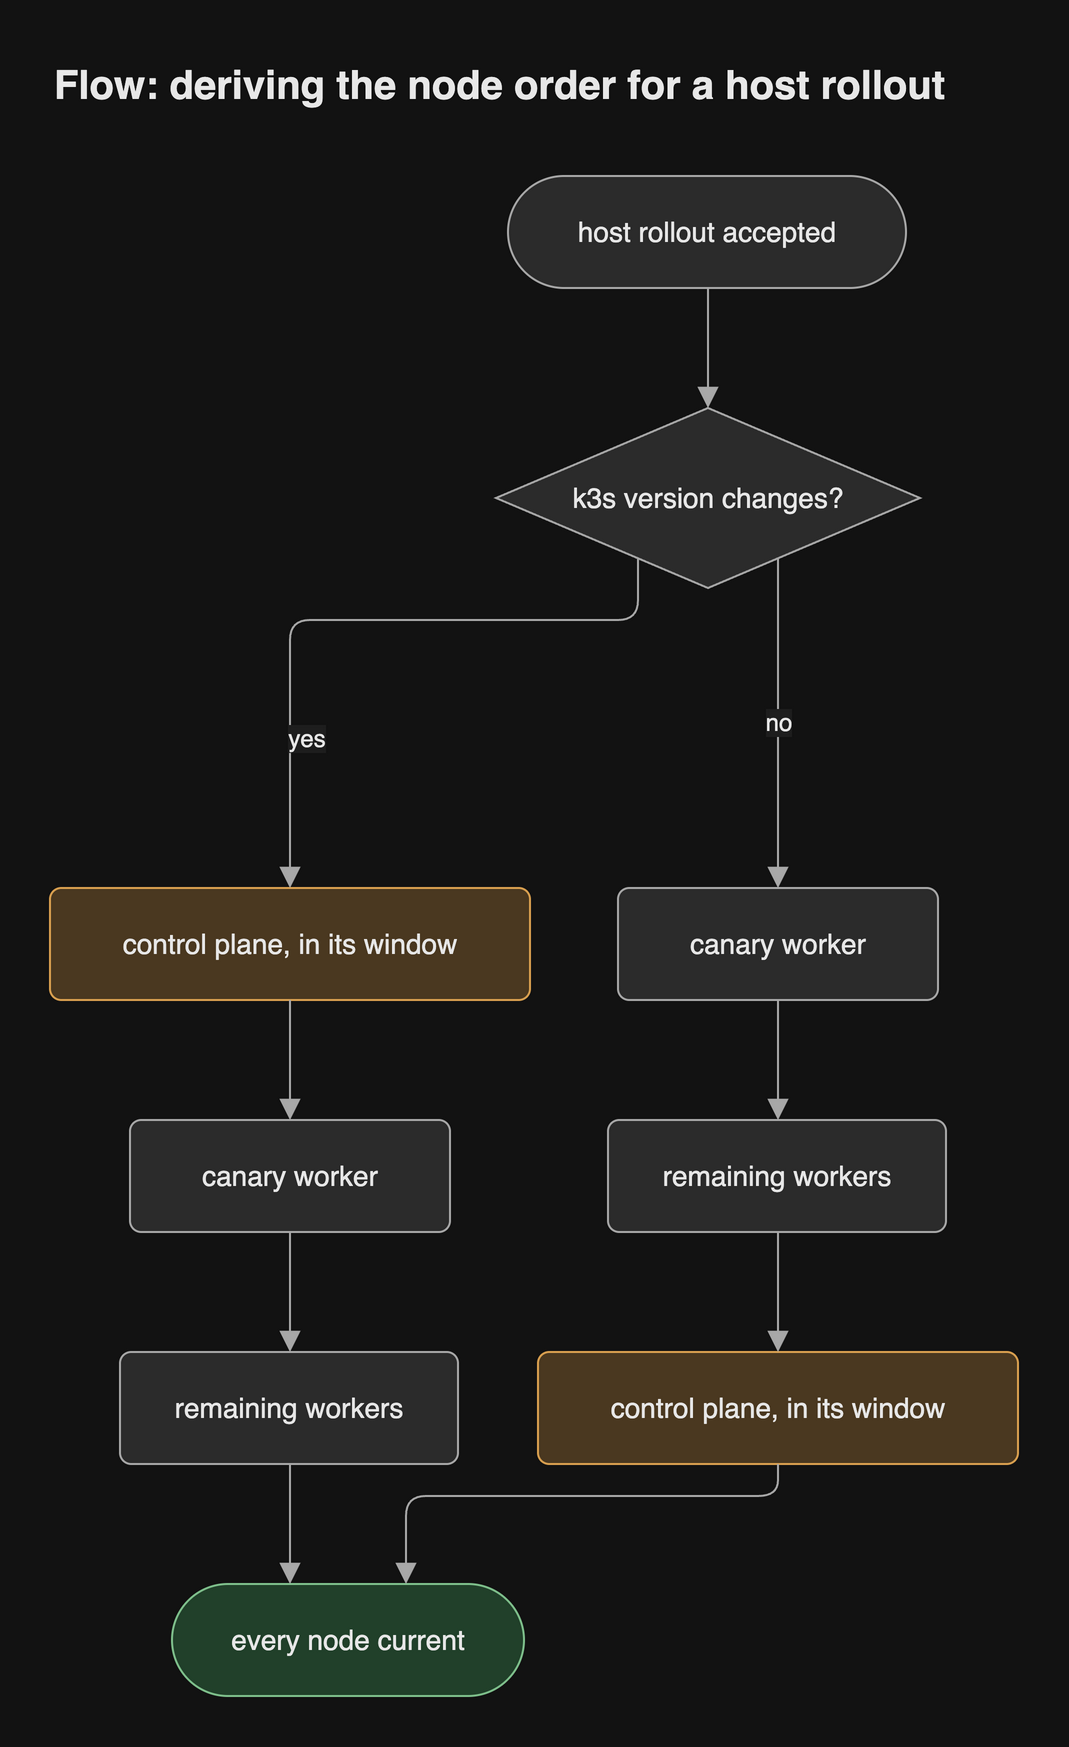

The diagram above was exported from draw.io. Its source (the exported page's mxGraphModel, read from the mxfile embedded in the PNG):
<mxGraphModel grid="0" gridSize="10" guides="1" tooltips="1" connect="1" arrows="1" fold="0" page="0" pageScale="1" pageWidth="827" pageHeight="1169" math="0" shadow="0">
  <root>
    <mxCell id="0" />
    <mxCell id="1" parent="0" />
    <mxCell id="start" parent="1" style="rounded=1;arcSize=50;html=1;whiteSpace=wrap;fontSize=14;fontColor=light-dark(#1a1a1a,#e8e8e8);fillColor=light-dark(#f5f5f5,#2b2b2b);strokeColor=light-dark(#666666,#a8a8a8);fontFamily=Helvetica;" value="host rollout accepted" vertex="1">
      <mxGeometry height="56" width="199" x="241" y="12" as="geometry" />
    </mxCell>
    <mxCell id="q" parent="1" style="rhombus;html=1;whiteSpace=wrap;fontSize=14;fontColor=light-dark(#1a1a1a,#e8e8e8);fillColor=light-dark(#f5f5f5,#2b2b2b);strokeColor=light-dark(#666666,#a8a8a8);fontFamily=Helvetica;" value="k3s version changes?" vertex="1">
      <mxGeometry height="90" width="212" x="235" y="128" as="geometry" />
    </mxCell>
    <mxCell id="cp1" parent="1" style="rounded=1;arcSize=10;html=1;whiteSpace=wrap;fontSize=14;fontColor=light-dark(#1a1a1a,#e8e8e8);fillColor=light-dark(#ffe6cc,#4a3820);strokeColor=light-dark(#d79b00,#d9a050);fontFamily=Helvetica;" value="control plane, in its window" vertex="1">
      <mxGeometry height="56" width="240" x="12" y="368" as="geometry" />
    </mxCell>
    <mxCell id="can1" parent="1" style="rounded=1;arcSize=10;html=1;whiteSpace=wrap;fontSize=14;fontColor=light-dark(#1a1a1a,#e8e8e8);fillColor=light-dark(#f5f5f5,#2b2b2b);strokeColor=light-dark(#666666,#a8a8a8);fontFamily=Helvetica;" value="canary worker" vertex="1">
      <mxGeometry height="56" width="160" x="52" y="484" as="geometry" />
    </mxCell>
    <mxCell id="w1" parent="1" style="rounded=1;arcSize=10;html=1;whiteSpace=wrap;fontSize=14;fontColor=light-dark(#1a1a1a,#e8e8e8);fillColor=light-dark(#f5f5f5,#2b2b2b);strokeColor=light-dark(#666666,#a8a8a8);fontFamily=Helvetica;" value="remaining workers" vertex="1">
      <mxGeometry height="56" width="169" x="47" y="600" as="geometry" />
    </mxCell>
    <mxCell id="can2" parent="1" style="rounded=1;arcSize=10;html=1;whiteSpace=wrap;fontSize=14;fontColor=light-dark(#1a1a1a,#e8e8e8);fillColor=light-dark(#f5f5f5,#2b2b2b);strokeColor=light-dark(#666666,#a8a8a8);fontFamily=Helvetica;" value="canary worker" vertex="1">
      <mxGeometry height="56" width="160" x="296" y="368" as="geometry" />
    </mxCell>
    <mxCell id="w2" parent="1" style="rounded=1;arcSize=10;html=1;whiteSpace=wrap;fontSize=14;fontColor=light-dark(#1a1a1a,#e8e8e8);fillColor=light-dark(#f5f5f5,#2b2b2b);strokeColor=light-dark(#666666,#a8a8a8);fontFamily=Helvetica;" value="remaining workers" vertex="1">
      <mxGeometry height="56" width="169" x="291" y="484" as="geometry" />
    </mxCell>
    <mxCell id="cp2" parent="1" style="rounded=1;arcSize=10;html=1;whiteSpace=wrap;fontSize=14;fontColor=light-dark(#1a1a1a,#e8e8e8);fillColor=light-dark(#ffe6cc,#4a3820);strokeColor=light-dark(#d79b00,#d9a050);fontFamily=Helvetica;" value="control plane, in its window" vertex="1">
      <mxGeometry height="56" width="240" x="256" y="600" as="geometry" />
    </mxCell>
    <mxCell id="end" parent="1" style="rounded=1;arcSize=50;html=1;whiteSpace=wrap;fontSize=14;fontColor=light-dark(#1a1a1a,#e8e8e8);fillColor=light-dark(#d5e8d4,#21402a);strokeColor=light-dark(#82b366,#7fc08c);fontFamily=Helvetica;" value="every node current" vertex="1">
      <mxGeometry height="56" width="176" x="73" y="716" as="geometry" />
    </mxCell>
    <mxCell id="e1" edge="1" parent="1" source="start" style="html=1;rounded=1;fontSize=14;fontSize=12;fontColor=light-dark(#1a1a1a,#e8e8e8);strokeColor=light-dark(#666666,#a8a8a8);endArrow=block;endFill=1;endSize=8;curved=0;exitX=0.5025;exitY=1;entryX=0.5;entryY=0;edgeStyle=orthogonalEdgeStyle;fontFamily=Helvetica;labelBackgroundColor=light-dark(#ffffff,#1e1e1e);" target="q" value="">
      <mxGeometry relative="1" as="geometry">
        <Array as="points">
          <mxPoint x="341" y="98" />
        </Array>
      </mxGeometry>
    </mxCell>
    <mxCell id="e2" edge="1" parent="1" source="q" style="html=1;rounded=1;fontSize=14;fontSize=12;fontColor=light-dark(#1a1a1a,#e8e8e8);strokeColor=light-dark(#666666,#a8a8a8);endArrow=block;endFill=1;endSize=8;noEdgeStyle=1;orthogonal=1;curved=0;exitX=0.3349;exitY=0.8349;entryX=0.5;entryY=0;fontFamily=Helvetica;labelBackgroundColor=light-dark(#ffffff,#1e1e1e);" target="cp1" value="yes">
      <mxGeometry relative="1" as="geometry">
        <mxPoint x="-28" y="59" as="offset" />
        <Array as="points">
          <mxPoint x="306" y="234" />
          <mxPoint x="132" y="234" />
        </Array>
      </mxGeometry>
    </mxCell>
    <mxCell id="e3" edge="1" parent="1" source="q" style="html=1;rounded=1;fontSize=14;fontSize=12;fontColor=light-dark(#1a1a1a,#e8e8e8);strokeColor=light-dark(#666666,#a8a8a8);endArrow=block;endFill=1;endSize=8;noEdgeStyle=1;orthogonal=1;curved=0;exitX=0.6651;exitY=0.8349;entryX=0.5;entryY=0;fontFamily=Helvetica;labelBackgroundColor=light-dark(#ffffff,#1e1e1e);" target="can2" value="no">
      <mxGeometry relative="1" as="geometry">
        <mxPoint as="offset" />
        <Array as="points">
          <mxPoint x="376" y="218" />
        </Array>
      </mxGeometry>
    </mxCell>
    <mxCell id="e4" edge="1" parent="1" source="cp1" style="html=1;rounded=1;fontSize=14;fontSize=12;fontColor=light-dark(#1a1a1a,#e8e8e8);strokeColor=light-dark(#666666,#a8a8a8);endArrow=block;endFill=1;endSize=8;curved=0;exitX=0.5;exitY=1;entryX=0.5;entryY=0;edgeStyle=orthogonalEdgeStyle;fontFamily=Helvetica;labelBackgroundColor=light-dark(#ffffff,#1e1e1e);" target="can1" value="">
      <mxGeometry relative="1" as="geometry">
        <Array as="points">
          <mxPoint x="132" y="454" />
        </Array>
      </mxGeometry>
    </mxCell>
    <mxCell id="e5" edge="1" parent="1" source="can1" style="html=1;rounded=1;fontSize=14;fontSize=12;fontColor=light-dark(#1a1a1a,#e8e8e8);strokeColor=light-dark(#666666,#a8a8a8);endArrow=block;endFill=1;endSize=8;curved=0;exitX=0.5;exitY=1;entryX=0.503;entryY=0;edgeStyle=orthogonalEdgeStyle;fontFamily=Helvetica;labelBackgroundColor=light-dark(#ffffff,#1e1e1e);" target="w1" value="">
      <mxGeometry relative="1" as="geometry">
        <Array as="points">
          <mxPoint x="132" y="570" />
        </Array>
      </mxGeometry>
    </mxCell>
    <mxCell id="e6" edge="1" parent="1" source="w1" style="html=1;rounded=1;fontSize=14;fontSize=12;fontColor=light-dark(#1a1a1a,#e8e8e8);strokeColor=light-dark(#666666,#a8a8a8);endArrow=block;endFill=1;endSize=8;curved=0;exitX=0.503;exitY=1;entryX=0.3352;entryY=0;edgeStyle=orthogonalEdgeStyle;fontFamily=Helvetica;labelBackgroundColor=light-dark(#ffffff,#1e1e1e);" target="end" value="">
      <mxGeometry relative="1" as="geometry">
        <Array as="points">
          <mxPoint x="132" y="686" />
        </Array>
      </mxGeometry>
    </mxCell>
    <mxCell id="e7" edge="1" parent="1" source="can2" style="html=1;rounded=1;fontSize=14;fontSize=12;fontColor=light-dark(#1a1a1a,#e8e8e8);strokeColor=light-dark(#666666,#a8a8a8);endArrow=block;endFill=1;endSize=8;curved=0;exitX=0.5;exitY=1;entryX=0.503;entryY=0;edgeStyle=orthogonalEdgeStyle;fontFamily=Helvetica;labelBackgroundColor=light-dark(#ffffff,#1e1e1e);" target="w2" value="">
      <mxGeometry relative="1" as="geometry">
        <Array as="points">
          <mxPoint x="376" y="454" />
        </Array>
      </mxGeometry>
    </mxCell>
    <mxCell id="e8" edge="1" parent="1" source="w2" style="html=1;rounded=1;fontSize=14;fontSize=12;fontColor=light-dark(#1a1a1a,#e8e8e8);strokeColor=light-dark(#666666,#a8a8a8);endArrow=block;endFill=1;endSize=8;curved=0;exitX=0.503;exitY=1;entryX=0.5;entryY=0;edgeStyle=orthogonalEdgeStyle;fontFamily=Helvetica;labelBackgroundColor=light-dark(#ffffff,#1e1e1e);" target="cp2" value="">
      <mxGeometry relative="1" as="geometry">
        <Array as="points">
          <mxPoint x="376" y="570" />
        </Array>
      </mxGeometry>
    </mxCell>
    <mxCell id="e9" edge="1" parent="1" source="cp2" style="html=1;rounded=1;fontSize=14;fontSize=12;fontColor=light-dark(#1a1a1a,#e8e8e8);strokeColor=light-dark(#666666,#a8a8a8);endArrow=block;endFill=1;endSize=8;curved=0;exitX=0.5;exitY=1;entryX=0.6648;entryY=0;edgeStyle=orthogonalEdgeStyle;fontFamily=Helvetica;labelBackgroundColor=light-dark(#ffffff,#1e1e1e);" target="end" value="">
      <mxGeometry relative="1" as="geometry">
        <Array as="points">
          <mxPoint x="376" y="672" />
          <mxPoint x="190" y="672" />
        </Array>
      </mxGeometry>
    </mxCell>
    <mxCell id="header" value="Flow: deriving the node order for a host rollout" style="text;html=1;whiteSpace=wrap;align=left;verticalAlign=middle;fontSize=20;fontStyle=1;fontColor=light-dark(#1a1a1a,#e8e8e8);fontFamily=Helvetica;" vertex="1" parent="1">
      <mxGeometry x="12" y="-52" width="484" height="36" as="geometry" />
    </mxCell>
  </root>
</mxGraphModel>